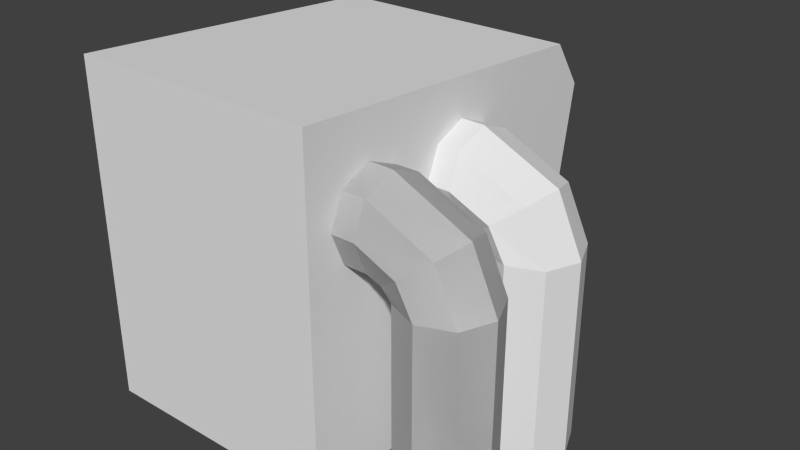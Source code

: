 # Source: furnace.blend  (saved by Blender 2.72.0; exported with 4.5.12 LTS)
import bpy
from mathutils import Matrix  # noqa: F401  (used for matrix-valued properties, if any)

bpy.ops.wm.read_factory_settings(use_empty=True)
scene = bpy.context.scene
scene.name = 'Scene'

# ---- collections
col_collection_1 = bpy.data.collections.new('Collection 1'); scene.collection.children.link(col_collection_1)

# ---- materials (node trees are filled in below, after node groups)
mat_material = bpy.data.materials.new('Material')
mat_material.alpha_threshold = 0.0
mat_material.use_transparent_shadow = False
mat_material.roughness = 0.5
mat_material.line_color = (0.0, 0.0, 0.0, 1.0)

# ---- material node trees

# ---- world
world_world = bpy.data.worlds.new('World'); scene.world = world_world
world_world.color = (0.05088, 0.05088, 0.05088)
world_world.use_sun_shadow = False
world_world.sun_shadow_jitter_overblur = 0.0
world_world.cycles.sampling_method = 'MANUAL'
world_world.cycles.sample_map_resolution = 256

# ---- meshes
me_cube_001 = bpy.data.meshes.new('Cube.001')
me_cube_001.from_pydata([(-0.9518, -0.9281, 0.006499), (-0.9518, 0.9324, 0.006499), (0.3269, 0.9324, 0.006499), (0.3269, -0.9281, 0.006499), (-0.9518, -0.9281, 1.728), (-0.9518, 0.774, 1.613), (0.3269, 0.774, 1.613), (0.3269, -0.9281, 1.728), (0.7753, -0.7311, 1.253), (0.6471, -0.7978, 1.155), (0.4434, -0.7978, 1.247), (0.328, -0.7978, 1.247), (0.4434, -0.7311, 1.408), (0.328, -0.7311, 1.408), (0.4434, -0.5702, 1.475), (0.328, -0.5702, 1.475), (0.4434, -0.4092, 1.408), (0.328, -0.4092, 1.408), (0.4434, -0.3425, 1.247), (0.328, -0.3425, 1.247), (0.4434, -0.4092, 1.086), (0.328, -0.4092, 1.086), (0.4434, -0.5702, 1.02), (0.328, -0.5702, 1.02), (0.4434, -0.7311, 1.086), (0.328, -0.7311, 1.086), (0.8284, -0.5702, 1.293), (0.7753, -0.4092, 1.253), (0.6471, -0.3425, 1.155), (0.5189, -0.4092, 1.058), (0.4658, -0.5702, 1.017), (0.5189, -0.7311, 1.058), (0.892, -0.7311, 1.0), (0.731, -0.7978, 1.001), (0.9587, -0.5702, 1.0), (0.892, -0.4092, 1.0), (0.731, -0.3425, 1.001), (0.5701, -0.4092, 1.001), (0.5034, -0.5702, 1.001), (0.5701, -0.7311, 1.001), (0.8897, -0.7311, 0.00496), (0.7287, -0.7978, 0.00533), (0.9564, -0.5702, 0.004806), (0.8897, -0.4092, 0.00496), (0.7287, -0.3425, 0.00533), (0.5678, -0.4092, 0.0057), (0.5011, -0.5702, 0.005853), (0.5678, -0.7311, 0.0057), (0.7753, -0.7311, 1.253), (0.6471, -0.7978, 1.155), (0.4434, -0.7978, 1.247), (0.328, -0.7978, 1.247), (0.4434, -0.7311, 1.408), (0.328, -0.7311, 1.408), (0.4434, -0.5702, 1.475), (0.328, -0.5702, 1.475), (0.4434, -0.4092, 1.408), (0.328, -0.4092, 1.408), (0.4434, -0.3425, 1.247), (0.328, -0.3425, 1.247), (0.4434, -0.4092, 1.086), (0.328, -0.4092, 1.086), (0.4434, -0.5702, 1.02), (0.328, -0.5702, 1.02), (0.4434, -0.7311, 1.086), (0.328, -0.7311, 1.086), (0.8284, -0.5702, 1.293), (0.7753, -0.4092, 1.253), (0.6471, -0.3425, 1.155), (0.5189, -0.4092, 1.058), (0.4658, -0.5702, 1.017), (0.5189, -0.7311, 1.058), (0.892, -0.7311, 1.0), (0.731, -0.7978, 1.001), (0.9587, -0.5702, 1.0), (0.892, -0.4092, 1.0), (0.731, -0.3425, 1.001), (0.5701, -0.4092, 1.001), (0.5034, -0.5702, 1.001), (0.5701, -0.7311, 1.001), (0.8897, -0.7311, 0.00496), (0.7287, -0.7978, 0.00533), (0.9564, -0.5702, 0.004806), (0.8897, -0.4092, 0.00496), (0.7287, -0.3425, 0.00533), (0.5678, -0.4092, 0.0057), (0.5011, -0.5702, 0.005853), (0.5678, -0.7311, 0.0057), (0.7753, -0.1419, 1.253), (0.6471, -0.2086, 1.155), (0.4434, -0.2086, 1.247), (0.328, -0.2086, 1.247), (0.4434, -0.1419, 1.408), (0.328, -0.1419, 1.408), (0.4434, 0.01903, 1.475), (0.328, 0.01903, 1.475), (0.4434, 0.18, 1.408), (0.328, 0.18, 1.408), (0.4434, 0.2467, 1.247), (0.328, 0.2467, 1.247), (0.4434, 0.18, 1.086), (0.328, 0.18, 1.086), (0.4434, 0.01903, 1.02), (0.328, 0.01903, 1.02), (0.4434, -0.1419, 1.086), (0.328, -0.1419, 1.086), (0.8284, 0.01903, 1.293), (0.7753, 0.18, 1.253), (0.6471, 0.2467, 1.155), (0.5189, 0.18, 1.058), (0.4658, 0.01903, 1.017), (0.5189, -0.1419, 1.058), (0.892, -0.1419, 1.0), (0.731, -0.2086, 1.001), (0.9587, 0.01903, 1.0), (0.892, 0.18, 1.0), (0.731, 0.2467, 1.001), (0.5701, 0.18, 1.001), (0.5034, 0.01903, 1.001), (0.5701, -0.1419, 1.001), (0.8897, -0.1419, 0.00496), (0.7287, -0.2086, 0.00533), (0.9564, 0.01903, 0.004806), (0.8897, 0.18, 0.00496), (0.7287, 0.2467, 0.00533), (0.5678, 0.18, 0.0057), (0.5011, 0.01903, 0.005853), (0.5678, -0.1419, 0.0057), (-0.9518, 0.9324, 1.378), (-0.9518, 0.9324, 0.2264), (-0.7116, 0.774, 1.613), (0.08671, 0.774, 1.613), (0.3269, 0.9324, 1.378), (0.3269, 0.9324, 0.2264), (0.08671, 0.9324, 0.006499), (-0.7116, 0.9324, 0.006499), (-0.7116, 0.9324, 1.378), (-0.7116, 0.9324, 0.2264), (0.08671, 0.9324, 1.378), (0.08671, 0.9324, 0.2264), (-0.7116, -0.08126, 1.378), (-0.7116, -0.08126, 0.2264), (0.08671, -0.08126, 1.378), (0.08671, -0.08126, 0.2264), (0.08671, 0.8771, 0.2264), (-0.7116, 0.8771, 0.2264), (-0.7116, 0.8771, 1.378), (0.08671, 0.8771, 1.378), (-0.9518, -0.9281, 0.8301), (0.3269, -0.9281, 0.8301), (-0.9518, 0.8184, 0.7364), (0.3269, 0.8184, 0.7364), (-0.7116, 0.8184, 0.7364), (0.08671, 0.8184, 0.7364), (-0.7116, -0.1952, 0.7364), (0.08671, -0.1952, 0.7364), (0.08671, 0.7632, 0.7364), (-0.7116, 0.7632, 0.7364), (-0.6509, 0.9224, 1.288), (-0.6509, 0.9037, 0.3481), (0.02601, 0.9224, 1.288), (0.02601, 0.9037, 0.3481), (0.02601, 0.8569, 0.3481), (-0.6509, 0.8569, 0.3481), (-0.6509, 0.8756, 1.288), (0.02601, 0.8756, 1.288), (-0.6509, 0.8257, 0.7431), (0.02601, 0.8257, 0.7431), (0.02601, 0.7789, 0.7431), (-0.6509, 0.7789, 0.7431)], [], [(1, 0, 129), (139, 133, 2, 134), (6, 7, 132), (149, 148, 0, 3), (2, 3, 134), (5, 4, 130), (28, 29, 37, 36), (14, 16, 27, 26), (10, 11, 13, 12), (29, 30, 38, 37), (16, 18, 28, 27), (12, 13, 15, 14), (26, 27, 35, 34), (18, 20, 29, 28), (14, 15, 17, 16), (8, 26, 34, 32), (20, 22, 30, 29), (16, 17, 19, 18), (33, 32, 40, 41), (22, 24, 31, 30), (18, 19, 21, 20), (10, 12, 8, 9), (9, 8, 32, 33), (20, 21, 23, 22), (13, 15, 17, 19, 21, 23, 25, 11), (24, 25, 11, 10), (22, 23, 25, 24), (27, 28, 36, 35), (12, 14, 26, 8), (24, 10, 9, 31), (30, 31, 39, 38), (31, 9, 33, 39), (41, 40, 42, 43, 44, 45, 46, 47), (32, 34, 42, 40), (34, 35, 43, 42), (35, 36, 44, 43), (36, 37, 45, 44), (37, 38, 46, 45), (38, 39, 47, 46), (39, 33, 41, 47), (68, 76, 77, 69), (54, 66, 67, 56), (50, 52, 53, 51), (69, 77, 78, 70), (56, 67, 68, 58), (52, 54, 55, 53), (66, 74, 75, 67), (58, 68, 69, 60), (54, 56, 57, 55), (48, 72, 74, 66), (60, 69, 70, 62), (56, 58, 59, 57), (73, 81, 80, 72), (62, 70, 71, 64), (58, 60, 61, 59), (50, 49, 48, 52), (49, 73, 72, 48), (60, 62, 63, 61), (53, 51, 65, 63, 61, 59, 57, 55), (64, 50, 51, 65), (62, 64, 65, 63), (67, 75, 76, 68), (52, 48, 66, 54), (64, 71, 49, 50), (70, 78, 79, 71), (71, 79, 73, 49), (81, 87, 86, 85, 84, 83, 82, 80), (72, 80, 82, 74), (74, 82, 83, 75), (75, 83, 84, 76), (76, 84, 85, 77), (77, 85, 86, 78), (78, 86, 87, 79), (79, 87, 81, 73), (108, 116, 117, 109), (94, 106, 107, 96), (90, 92, 93, 91), (109, 117, 118, 110), (96, 107, 108, 98), (92, 94, 95, 93), (106, 114, 115, 107), (98, 108, 109, 100), (94, 96, 97, 95), (88, 112, 114, 106), (100, 109, 110, 102), (96, 98, 99, 97), (113, 121, 120, 112), (102, 110, 111, 104), (98, 100, 101, 99), (90, 89, 88, 92), (89, 113, 112, 88), (100, 102, 103, 101), (93, 91, 105, 103, 101, 99, 97, 95), (104, 90, 91, 105), (102, 104, 105, 103), (107, 115, 116, 108), (92, 88, 106, 94), (104, 111, 89, 90), (110, 118, 119, 111), (111, 119, 113, 89), (121, 127, 126, 125, 124, 123, 122, 120), (112, 120, 122, 114), (114, 122, 123, 115), (115, 123, 124, 116), (116, 124, 125, 117), (117, 125, 126, 118), (118, 126, 127, 119), (119, 127, 121, 113), (4, 5, 128), (148, 4, 128, 150), (129, 137, 135, 1), (137, 139, 134, 135), (5, 130, 136, 128), (150, 152, 137, 129), (130, 131, 138, 136), (144, 145, 141, 143), (131, 6, 132, 138), (153, 151, 133, 139), (133, 3, 2), (149, 3, 133, 151), (0, 1, 135), (3, 0, 135, 134), (7, 6, 131), (4, 7, 131, 130), (154, 155, 143, 141), (146, 147, 142, 140), (156, 144, 143, 155), (157, 146, 140, 154), (156, 147, 165, 168), (157, 145, 163, 169), (152, 136, 158, 166), (138, 153, 167, 160), (7, 4, 148, 149), (0, 148, 150, 129), (128, 136, 152, 150), (138, 132, 151, 153), (7, 149, 151, 132), (140, 142, 155, 154), (147, 156, 155, 142), (145, 157, 154, 141), (144, 156, 168, 162), (146, 157, 169, 164), (161, 159, 163, 162), (158, 160, 165, 164), (167, 161, 162, 168), (166, 158, 164, 169), (160, 167, 168, 165), (159, 166, 169, 163), (147, 146, 164, 165), (145, 144, 162, 163), (139, 137, 159, 161), (136, 138, 160, 158), (153, 139, 161, 167), (137, 152, 166, 159)])
me_cube_001.use_remesh_preserve_volume = False
me_cube_001.use_remesh_preserve_attributes = False
me_cube_001.use_mirror_vertex_groups = False
me_cube_001.update()
me_cube = bpy.data.meshes.new('Cube')
me_cube.from_pydata([(0.1464, 0.1464, -2.434e-05), (0.1464, -0.1464, -2.434e-05), (-0.1464, -0.1464, -2.434e-05), (-0.1464, 0.1464, -2.434e-05), (0.1464, 0.1464, 0.009115), (0.1464, -0.1464, 0.007606), (-0.1464, -0.1464, 0.03582), (-0.1464, 0.1464, 0.07054), (0.1464, -1.49e-08, -2.434e-05), (-0.1464, 4.47e-08, -2.434e-05), (0.1464, -7.451e-08, 0.0178), (-0.1464, 2.98e-08, 0.05632), (2.98e-08, 0.1464, -2.434e-05), (0.0, -0.1464, -2.434e-05), (4.47e-08, 0.1464, 0.07133), (-7.451e-08, -0.1464, 0.05573), (1.49e-08, 1.49e-08, -2.434e-05), (-1.49e-08, -2.235e-08, 0.1413)], [], [(16, 13, 2, 9), (17, 11, 6), (8, 10, 5, 1), (13, 15, 6, 2), (9, 11, 7, 3), (14, 12, 3, 7), (12, 16, 9, 3), (7, 11, 17), (0, 4, 10, 8), (2, 6, 11, 9), (8, 1, 13, 16), (17, 15, 5), (1, 5, 15, 13), (4, 0, 12, 14), (0, 8, 16, 12), (4, 14, 17), (15, 17, 6), (10, 17, 5), (10, 4, 17), (14, 7, 17)])
me_cube.materials.append(mat_material)
me_cube.use_remesh_preserve_volume = False
me_cube.use_remesh_preserve_attributes = False
me_cube.use_mirror_vertex_groups = False
me_cube.update()

# ---- objects
ob_machine = bpy.data.objects.new('Machine', me_cube_001)
ob_coalmass = bpy.data.objects.new('CoalMass', me_cube)

# ---- transforms, parenting, visibility, modifiers, constraints
ob_machine.location = (0.0, 0.0, 0.0)
ob_machine.lineart.crease_threshold = 0.0
ob_coalmass.location = (-0.3099, 0.3431, 0.2252)
ob_coalmass.rotation_euler = (0.0, -0.0, 1.587)
ob_coalmass.scale = (2.697, 2.697, 1.0)
ob_coalmass.lock_rotations_4d = False
ob_coalmass.empty_display_type = 'ARROWS'
ob_coalmass.lineart.crease_threshold = 0.0

# ---- collection membership
col_collection_1.objects.link(ob_machine)
col_collection_1.objects.link(ob_coalmass)

# ---- scene / render settings (as saved in the file)
scene.frame_start = 1; scene.frame_end = 250; scene.frame_set(0)
scene.render.engine = 'BLENDER_EEVEE_NEXT'
scene.render.resolution_percentage = 50
scene.render.dither_intensity = 0.0
scene.cycles.use_denoising = False
scene.cycles.samples = 10
scene.cycles.sampling_pattern = 'TABULATED_SOBOL'
scene.cycles.light_sampling_threshold = 0.0
scene.cycles.use_adaptive_sampling = False
scene.cycles.use_light_tree = False
scene.cycles.blur_glossy = 0.0
scene.cycles.pixel_filter_type = 'GAUSSIAN'
scene.cycles.sample_clamp_indirect = 0.0
scene.view_settings.view_transform = 'Standard'
bpy.context.view_layer.update()

# ---- added for rendering (the .blend has no active camera and no usable light): camera, sun
cam_auto = bpy.data.cameras.new('AutoCamera')
cam_auto.lens = 50.0
cam_auto.sensor_width = 36.0
cam_auto.clip_end = 1000.0
ob_auto_camera = bpy.data.objects.new('AutoCamera', cam_auto)
scene.collection.objects.link(ob_auto_camera)
ob_auto_camera.location = (2.9408, -3.52273, 3.21613)
ob_auto_camera.rotation_euler = (1.09748, -7.21219e-08, 0.694738)
scene.camera = ob_auto_camera
light_auto_sun = bpy.data.lights.new('AutoSun', 'SUN')
light_auto_sun.energy = 3.0
light_auto_sun.angle = 0.0523599
ob_auto_sun = bpy.data.objects.new('AutoSun', light_auto_sun)
scene.collection.objects.link(ob_auto_sun)
ob_auto_sun.rotation_euler = (0.872665, 0.174533, 0.523599)
bpy.context.view_layer.update()
